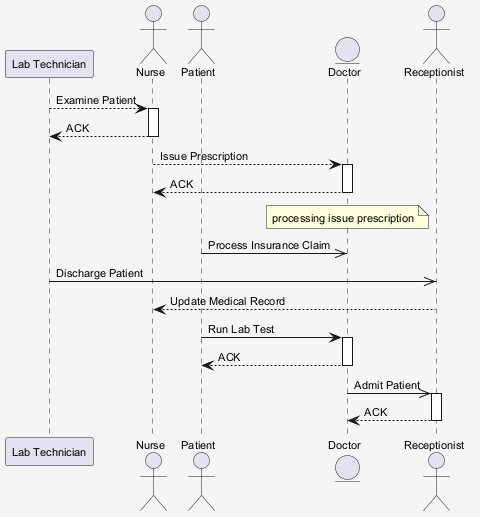

The diagram above was rendered by PlantUML. Its source (embedded in the PNG):
@startuml
skinparam shadowing false
skinparam backgroundColor #F5F5F5
skinparam defaultFontSize 11
participant "Lab Technician" as LT
actor "Nurse" as N
actor "Patient" as P
entity "Doctor" as D
actor "Receptionist" as R
LT --> N : Examine Patient
activate N
N --> LT : ACK
deactivate N
N --> D : Issue Prescription
activate D
D --> N : ACK
deactivate D
note over D : processing issue prescription
P ->> D : Process Insurance Claim
LT ->> R : Discharge Patient
R --> N : Update Medical Record
P -> D : Run Lab Test
activate D
D --> P : ACK
deactivate D
D ->> R : Admit Patient
activate R
R --> D : ACK
deactivate R
@enduml